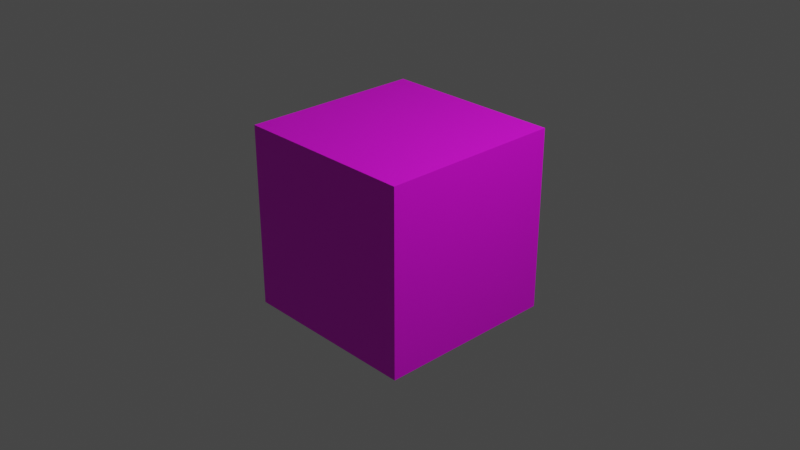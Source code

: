 # Source: Base.blend  (saved by Blender 3.3.6; exported with 4.5.12 LTS)
import bpy
from mathutils import Matrix  # noqa: F401  (used for matrix-valued properties, if any)

bpy.ops.wm.read_factory_settings(use_empty=True)
scene = bpy.context.scene
scene.name = 'Scene'

# ---- collections
col_collection = bpy.data.collections.new('Collection'); scene.collection.children.link(col_collection)

# ---- images (referenced by path relative to the original .blend; pixels are not part of the script)
import os
ASSET_DIR = os.environ.get("B2B_ASSET_DIR", "")  # directory of the original .blend (textures are referenced by path, not embedded)
HERE = os.path.dirname(os.path.abspath(__file__))  # packed textures are extracted next to this script under _unpacked/

def load_image(name, relpath, width, height, colorspace="sRGB"):
    """Load a texture the original file referenced (path relative to the .blend, or extracted next to this script)."""
    p = next((c for c in (os.path.join(HERE, relpath), os.path.join(ASSET_DIR, relpath)) if relpath and os.path.exists(c)), "")
    if p:
        img = bpy.data.images.load(p, check_existing=True)
        img.name = name
    else:  # same state as the original file: an image datablock whose file is absent (Cycles renders it pink)
        img = bpy.data.images.new(name, width, height)
        img.source = "FILE"
        img.filepath = "//" + (relpath or name)
    img.colorspace_settings.name = colorspace
    return img
img_base = load_image('Base', 'Base.png', 1024, 1024, 'sRGB')

# ---- materials (node trees are filled in below, after node groups)
mat_material = bpy.data.materials.new('Material')
mat_material.alpha_threshold = 0.0
mat_material.use_transparent_shadow = False
mat_material.roughness = 0.5
mat_material.line_color = (0.0, 0.0, 0.0, 1.0)

# ---- material node trees
mat_material.use_nodes = True; mat_material.node_tree.nodes.clear()
_N = mat_material.node_tree.nodes; _L = mat_material.node_tree.links
n0 = _N.new('ShaderNodeOutputMaterial'); n0.name = 'Material Output'; n0.location = (300, 300)
n1 = _N.new('ShaderNodeBsdfPrincipled'); n1.name = 'Principled BSDF'; n1.location = (10, 300)
n1.distribution = 'GGX'
n1.subsurface_method = 'RANDOM_WALK_SKIN'
n1.inputs[3].default_value = 1.45
n1.inputs[27].default_value = (0.0, 0.0, 0.0, 1.0)
n1.inputs[28].default_value = 1.0
n2 = _N.new('ShaderNodeTexImage'); n2.name = 'Image Texture'; n2.location = (-280, 280)
n2.image = img_base
_L.new(n1.outputs[0], n0.inputs[0])
_L.new(n2.outputs[0], n1.inputs[0])
n0.is_active_output = True

# ---- world
world_world = bpy.data.worlds.new('World'); scene.world = world_world
world_world.use_nodes = True; world_world.node_tree.nodes.clear()
_N = world_world.node_tree.nodes; _L = world_world.node_tree.links
n0 = _N.new('ShaderNodeOutputWorld'); n0.name = 'World Output'; n0.location = (300, 300)
n1 = _N.new('ShaderNodeBackground'); n1.name = 'Background'; n1.location = (10, 300)
n1.inputs[0].default_value = (0.05088, 0.05088, 0.05088, 1.0)
_L.new(n1.outputs[0], n0.inputs[0])
n0.is_active_output = True
world_world.color = (0.05088, 0.05088, 0.05088)
world_world.use_sun_shadow = False
world_world.sun_shadow_jitter_overblur = 0.0

# ---- cameras
cam_camera = bpy.data.cameras.new('Camera')
cam_camera.clip_end = 100.0
cam_camera.ortho_scale = 7.314

# ---- lights
light_light = bpy.data.lights.new('Light', 'POINT')
light_light.transmission_factor = 0.0
light_light.energy = 1000.0
light_light.shadow_soft_size = 0.1
light_light.shadow_maximum_resolution = 0.006
light_light.use_absolute_resolution = True

# ---- meshes
me_cube = bpy.data.meshes.new('Cube')
me_cube.from_pydata([(1.0, 1.0, 1.0), (1.0, 1.0, -1.0), (1.0, -1.0, 1.0), (1.0, -1.0, -1.0), (-1.0, 1.0, 1.0), (-1.0, 1.0, -1.0), (-1.0, -1.0, 1.0), (-1.0, -1.0, -1.0)], [], [(0, 4, 6, 2), (3, 2, 6, 7), (7, 6, 4, 5), (5, 1, 3, 7), (1, 0, 2, 3), (5, 4, 0, 1)])
_uv = me_cube.uv_layers.new(name='UVMap')
_uv.uv.foreach_set('vector', [0.625, 0.5, 0.875, 0.5, 0.875, 0.75, 0.625, 0.75, 0.375, 0.75, 0.625, 0.75, 0.625, 1.0, 0.375, 1.0, 0.375, 0.0, 0.625, 0.0, 0.625, 0.25, 0.375, 0.25, 0.125, 0.5, 0.375, 0.5, 0.375, 0.75, 0.125, 0.75, 0.375, 0.5, 0.625, 0.5, 0.625, 0.75, 0.375, 0.75, 0.375, 0.25, 0.625, 0.25, 0.625, 0.5, 0.375, 0.5])
me_cube.materials.append(mat_material)
me_cube.use_mirror_vertex_groups = False
me_cube.update()

# ---- objects
ob_cube = bpy.data.objects.new('Cube', me_cube)
ob_light = bpy.data.objects.new('Light', light_light)
ob_camera = bpy.data.objects.new('Camera', cam_camera)

# ---- transforms, parenting, visibility, modifiers, constraints
ob_cube.location = (0.0, 0.0, 0.0)
ob_cube.lock_rotations_4d = False
ob_cube.empty_display_type = 'ARROWS'
ob_cube.lineart.crease_threshold = 0.0
ob_light.location = (4.076, 1.005, 5.904)
ob_light.rotation_euler = (0.6503, 0.05522, 1.866)
ob_light.lock_rotations_4d = False
ob_light.empty_display_type = 'ARROWS'
ob_light.color = (0.0, 0.0, 0.0, 0.0)
ob_light.lineart.crease_threshold = 0.0
ob_camera.location = (7.359, -6.926, 4.958)
ob_camera.rotation_euler = (1.109, 0.0, 0.8149)
ob_camera.lock_rotations_4d = False
ob_camera.empty_display_type = 'ARROWS'
ob_camera.color = (0.0, 0.0, 0.0, 0.0)
ob_camera.display_type = 'WIRE'
ob_camera.lineart.crease_threshold = 0.0

# ---- collection membership
col_collection.objects.link(ob_cube)
col_collection.objects.link(ob_light)
col_collection.objects.link(ob_camera)

# ---- scene / render settings (as saved in the file)
scene.camera = ob_camera
scene.frame_start = 1; scene.frame_end = 250; scene.frame_set(1)
scene.render.engine = 'BLENDER_EEVEE_NEXT'
scene.cycles.sampling_pattern = 'TABULATED_SOBOL'
scene.cycles.use_light_tree = False
scene.view_settings.view_transform = 'Filmic'
bpy.context.view_layer.update()

